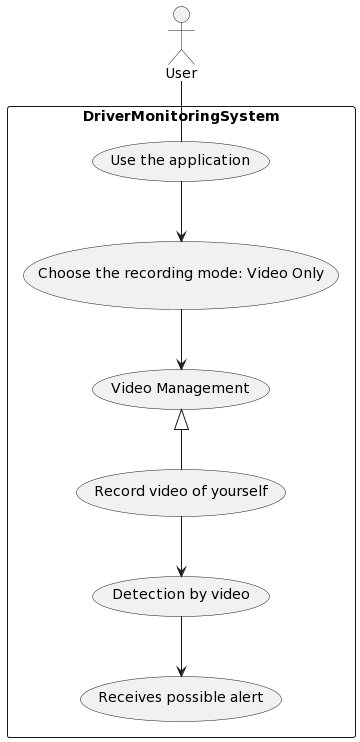

The diagram above was rendered by PlantUML. Its source (embedded in the PNG):
@startuml
actor User as u
rectangle DriverMonitoringSystem{
    usecase "Use the application" as UC1
    usecase "Choose the recording mode: Video Only" as UC2
    usecase "Video Management" as UC3
    usecase "Record video of yourself" as UC4
    usecase "Detection by video" as UC5
    usecase "Receives possible alert" as UC6
}
u -- UC1
UC1 --> UC2
UC2 --> UC3
UC3 <|-- UC4
UC4 --> UC5
UC5 --> UC6
@enduml